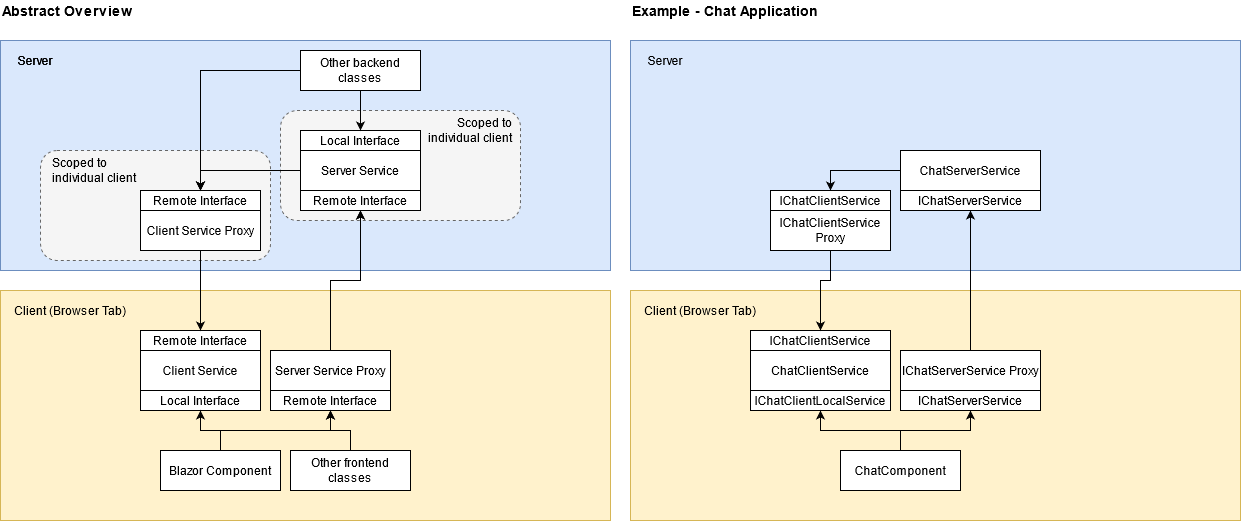

The diagram above was exported from draw.io. Its source (the exported page's mxGraphModel, read from the mxfile embedded in the PNG):
<mxGraphModel dx="2249" dy="1932" grid="1" gridSize="10" guides="1" tooltips="1" connect="1" arrows="1" fold="1" page="1" pageScale="1" pageWidth="827" pageHeight="1169" math="0" shadow="0">
  <root>
    <mxCell id="0" />
    <mxCell id="1" parent="0" />
    <mxCell id="X5238IiJIgFyjYwO2R2q-10" value="" style="rounded=0;whiteSpace=wrap;html=1;fillColor=#dae8fc;strokeColor=#6c8ebf;" vertex="1" parent="1">
      <mxGeometry x="-100" y="-30" width="610" height="230" as="geometry" />
    </mxCell>
    <mxCell id="X5238IiJIgFyjYwO2R2q-36" value="" style="rounded=0;whiteSpace=wrap;html=1;fillColor=#dae8fc;strokeColor=#6c8ebf;" vertex="1" parent="1">
      <mxGeometry x="-100" y="-30" width="610" height="230" as="geometry" />
    </mxCell>
    <mxCell id="X5238IiJIgFyjYwO2R2q-83" value="" style="rounded=1;whiteSpace=wrap;html=1;fontSize=14;align=left;dashed=1;fillColor=#f5f5f5;strokeColor=#666666;fontColor=#333333;" vertex="1" parent="1">
      <mxGeometry x="-60" y="80" width="230" height="110" as="geometry" />
    </mxCell>
    <mxCell id="X5238IiJIgFyjYwO2R2q-84" value="&lt;div style=&quot;font-size: 12px;&quot;&gt;Scoped to &lt;br style=&quot;font-size: 12px;&quot;&gt;&lt;/div&gt;&lt;div style=&quot;font-size: 12px;&quot;&gt;individual client&lt;/div&gt;" style="text;html=1;strokeColor=none;fillColor=none;align=left;verticalAlign=middle;whiteSpace=wrap;rounded=0;fontSize=12;" vertex="1" parent="1">
      <mxGeometry x="-50" y="90" width="90" height="20" as="geometry" />
    </mxCell>
    <mxCell id="X5238IiJIgFyjYwO2R2q-81" value="" style="rounded=1;whiteSpace=wrap;html=1;fontSize=14;align=left;dashed=1;fillColor=#f5f5f5;strokeColor=#666666;fontColor=#333333;" vertex="1" parent="1">
      <mxGeometry x="180" y="40" width="240" height="110" as="geometry" />
    </mxCell>
    <mxCell id="X5238IiJIgFyjYwO2R2q-82" value="&lt;div style=&quot;font-size: 12px;&quot;&gt;Scoped to &lt;br style=&quot;font-size: 12px;&quot;&gt;&lt;/div&gt;&lt;div style=&quot;font-size: 12px;&quot;&gt;&amp;nbsp;individual client&lt;/div&gt;" style="text;html=1;strokeColor=none;fillColor=none;align=right;verticalAlign=middle;whiteSpace=wrap;rounded=0;fontSize=12;" vertex="1" parent="1">
      <mxGeometry x="324" y="50" width="90" height="20" as="geometry" />
    </mxCell>
    <mxCell id="X5238IiJIgFyjYwO2R2q-1" value="" style="rounded=0;whiteSpace=wrap;html=1;fillColor=#fff2cc;strokeColor=#d6b656;" vertex="1" parent="1">
      <mxGeometry x="-100" y="220" width="610" height="230" as="geometry" />
    </mxCell>
    <mxCell id="X5238IiJIgFyjYwO2R2q-2" value="Client (Browser Tab)" style="text;html=1;strokeColor=none;fillColor=none;align=center;verticalAlign=middle;whiteSpace=wrap;rounded=0;" vertex="1" parent="1">
      <mxGeometry x="-90" y="230" width="120" height="20" as="geometry" />
    </mxCell>
    <mxCell id="X5238IiJIgFyjYwO2R2q-5" value="&lt;div&gt;Client Service&lt;/div&gt;" style="rounded=0;whiteSpace=wrap;html=1;" vertex="1" parent="1">
      <mxGeometry x="40" y="280" width="120" height="40" as="geometry" />
    </mxCell>
    <mxCell id="X5238IiJIgFyjYwO2R2q-6" value="Local Interface" style="rounded=0;whiteSpace=wrap;html=1;" vertex="1" parent="1">
      <mxGeometry x="40" y="320" width="120" height="20" as="geometry" />
    </mxCell>
    <mxCell id="X5238IiJIgFyjYwO2R2q-7" value="Remote Interface" style="rounded=0;whiteSpace=wrap;html=1;" vertex="1" parent="1">
      <mxGeometry x="40" y="260" width="120" height="20" as="geometry" />
    </mxCell>
    <mxCell id="X5238IiJIgFyjYwO2R2q-9" style="edgeStyle=orthogonalEdgeStyle;rounded=0;orthogonalLoop=1;jettySize=auto;html=1;entryX=0.5;entryY=1;entryDx=0;entryDy=0;" edge="1" parent="1" source="X5238IiJIgFyjYwO2R2q-8" target="X5238IiJIgFyjYwO2R2q-6">
      <mxGeometry relative="1" as="geometry" />
    </mxCell>
    <mxCell id="X5238IiJIgFyjYwO2R2q-21" style="edgeStyle=orthogonalEdgeStyle;rounded=0;orthogonalLoop=1;jettySize=auto;html=1;entryX=0.5;entryY=1;entryDx=0;entryDy=0;" edge="1" parent="1" source="X5238IiJIgFyjYwO2R2q-8" target="X5238IiJIgFyjYwO2R2q-13">
      <mxGeometry relative="1" as="geometry" />
    </mxCell>
    <mxCell id="X5238IiJIgFyjYwO2R2q-8" value="Blazor Component" style="rounded=0;whiteSpace=wrap;html=1;" vertex="1" parent="1">
      <mxGeometry x="145" y="380" width="120" height="40" as="geometry" />
    </mxCell>
    <mxCell id="X5238IiJIgFyjYwO2R2q-11" value="Server" style="text;html=1;strokeColor=none;fillColor=none;align=center;verticalAlign=middle;whiteSpace=wrap;rounded=0;" vertex="1" parent="1">
      <mxGeometry x="-90" y="-20" width="50" height="20" as="geometry" />
    </mxCell>
    <mxCell id="X5238IiJIgFyjYwO2R2q-26" style="edgeStyle=orthogonalEdgeStyle;rounded=0;orthogonalLoop=1;jettySize=auto;html=1;exitX=0;exitY=0.5;exitDx=0;exitDy=0;entryX=0.5;entryY=0;entryDx=0;entryDy=0;" edge="1" parent="1" source="X5238IiJIgFyjYwO2R2q-12" target="X5238IiJIgFyjYwO2R2q-23">
      <mxGeometry relative="1" as="geometry" />
    </mxCell>
    <mxCell id="X5238IiJIgFyjYwO2R2q-12" value="Server Service" style="rounded=0;whiteSpace=wrap;html=1;" vertex="1" parent="1">
      <mxGeometry x="200" y="80" width="120" height="40" as="geometry" />
    </mxCell>
    <mxCell id="X5238IiJIgFyjYwO2R2q-13" value="Remote Interface" style="rounded=0;whiteSpace=wrap;html=1;" vertex="1" parent="1">
      <mxGeometry x="170" y="320" width="120" height="20" as="geometry" />
    </mxCell>
    <mxCell id="X5238IiJIgFyjYwO2R2q-14" value="Local Interface" style="rounded=0;whiteSpace=wrap;html=1;" vertex="1" parent="1">
      <mxGeometry x="200" y="60" width="120" height="20" as="geometry" />
    </mxCell>
    <mxCell id="X5238IiJIgFyjYwO2R2q-20" style="edgeStyle=orthogonalEdgeStyle;rounded=0;orthogonalLoop=1;jettySize=auto;html=1;exitX=0.5;exitY=0;exitDx=0;exitDy=0;entryX=0.5;entryY=1;entryDx=0;entryDy=0;" edge="1" parent="1" source="X5238IiJIgFyjYwO2R2q-17" target="X5238IiJIgFyjYwO2R2q-19">
      <mxGeometry relative="1" as="geometry" />
    </mxCell>
    <mxCell id="X5238IiJIgFyjYwO2R2q-17" value="Server Service Proxy" style="rounded=0;whiteSpace=wrap;html=1;" vertex="1" parent="1">
      <mxGeometry x="170" y="280" width="120" height="40" as="geometry" />
    </mxCell>
    <mxCell id="X5238IiJIgFyjYwO2R2q-19" value="Remote Interface" style="rounded=0;whiteSpace=wrap;html=1;" vertex="1" parent="1">
      <mxGeometry x="200" y="120" width="120" height="20" as="geometry" />
    </mxCell>
    <mxCell id="X5238IiJIgFyjYwO2R2q-27" style="edgeStyle=orthogonalEdgeStyle;rounded=0;orthogonalLoop=1;jettySize=auto;html=1;entryX=0.5;entryY=0;entryDx=0;entryDy=0;" edge="1" parent="1" source="X5238IiJIgFyjYwO2R2q-22" target="X5238IiJIgFyjYwO2R2q-7">
      <mxGeometry relative="1" as="geometry" />
    </mxCell>
    <mxCell id="X5238IiJIgFyjYwO2R2q-22" value="Client Service Proxy" style="rounded=0;whiteSpace=wrap;html=1;" vertex="1" parent="1">
      <mxGeometry x="40" y="140" width="120" height="40" as="geometry" />
    </mxCell>
    <mxCell id="X5238IiJIgFyjYwO2R2q-23" value="Remote Interface" style="rounded=0;whiteSpace=wrap;html=1;" vertex="1" parent="1">
      <mxGeometry x="40" y="120" width="120" height="20" as="geometry" />
    </mxCell>
    <mxCell id="X5238IiJIgFyjYwO2R2q-28" value="" style="rounded=0;whiteSpace=wrap;html=1;fillColor=#fff2cc;strokeColor=#d6b656;" vertex="1" parent="1">
      <mxGeometry x="-100" y="220" width="610" height="230" as="geometry" />
    </mxCell>
    <mxCell id="X5238IiJIgFyjYwO2R2q-29" value="Client (Browser Tab)" style="text;html=1;strokeColor=none;fillColor=none;align=center;verticalAlign=middle;whiteSpace=wrap;rounded=0;" vertex="1" parent="1">
      <mxGeometry x="-90" y="230" width="120" height="20" as="geometry" />
    </mxCell>
    <mxCell id="X5238IiJIgFyjYwO2R2q-30" value="&lt;div&gt;Client Service&lt;/div&gt;" style="rounded=0;whiteSpace=wrap;html=1;" vertex="1" parent="1">
      <mxGeometry x="40" y="280" width="120" height="40" as="geometry" />
    </mxCell>
    <mxCell id="X5238IiJIgFyjYwO2R2q-31" value="Local Interface" style="rounded=0;whiteSpace=wrap;html=1;" vertex="1" parent="1">
      <mxGeometry x="40" y="320" width="120" height="20" as="geometry" />
    </mxCell>
    <mxCell id="X5238IiJIgFyjYwO2R2q-32" value="Remote Interface" style="rounded=0;whiteSpace=wrap;html=1;" vertex="1" parent="1">
      <mxGeometry x="40" y="260" width="120" height="20" as="geometry" />
    </mxCell>
    <mxCell id="X5238IiJIgFyjYwO2R2q-33" style="edgeStyle=orthogonalEdgeStyle;rounded=0;orthogonalLoop=1;jettySize=auto;html=1;entryX=0.5;entryY=1;entryDx=0;entryDy=0;" edge="1" parent="1" source="X5238IiJIgFyjYwO2R2q-35" target="X5238IiJIgFyjYwO2R2q-31">
      <mxGeometry relative="1" as="geometry" />
    </mxCell>
    <mxCell id="X5238IiJIgFyjYwO2R2q-34" style="edgeStyle=orthogonalEdgeStyle;rounded=0;orthogonalLoop=1;jettySize=auto;html=1;entryX=0.5;entryY=1;entryDx=0;entryDy=0;" edge="1" parent="1" source="X5238IiJIgFyjYwO2R2q-35" target="X5238IiJIgFyjYwO2R2q-40">
      <mxGeometry relative="1" as="geometry" />
    </mxCell>
    <mxCell id="X5238IiJIgFyjYwO2R2q-35" value="Blazor Component" style="rounded=0;whiteSpace=wrap;html=1;" vertex="1" parent="1">
      <mxGeometry x="60" y="380" width="120" height="40" as="geometry" />
    </mxCell>
    <mxCell id="X5238IiJIgFyjYwO2R2q-37" value="Server" style="text;html=1;strokeColor=none;fillColor=none;align=center;verticalAlign=middle;whiteSpace=wrap;rounded=0;" vertex="1" parent="1">
      <mxGeometry x="-90" y="-20" width="50" height="20" as="geometry" />
    </mxCell>
    <mxCell id="X5238IiJIgFyjYwO2R2q-38" style="edgeStyle=orthogonalEdgeStyle;rounded=0;orthogonalLoop=1;jettySize=auto;html=1;exitX=0;exitY=0.5;exitDx=0;exitDy=0;entryX=0.5;entryY=0;entryDx=0;entryDy=0;" edge="1" parent="1" source="X5238IiJIgFyjYwO2R2q-39" target="X5238IiJIgFyjYwO2R2q-47">
      <mxGeometry relative="1" as="geometry" />
    </mxCell>
    <mxCell id="X5238IiJIgFyjYwO2R2q-39" value="Server Service" style="rounded=0;whiteSpace=wrap;html=1;" vertex="1" parent="1">
      <mxGeometry x="200" y="80" width="120" height="40" as="geometry" />
    </mxCell>
    <mxCell id="X5238IiJIgFyjYwO2R2q-40" value="Remote Interface" style="rounded=0;whiteSpace=wrap;html=1;" vertex="1" parent="1">
      <mxGeometry x="170" y="320" width="120" height="20" as="geometry" />
    </mxCell>
    <mxCell id="X5238IiJIgFyjYwO2R2q-41" value="Local Interface" style="rounded=0;whiteSpace=wrap;html=1;" vertex="1" parent="1">
      <mxGeometry x="200" y="60" width="120" height="20" as="geometry" />
    </mxCell>
    <mxCell id="X5238IiJIgFyjYwO2R2q-42" style="edgeStyle=orthogonalEdgeStyle;rounded=0;orthogonalLoop=1;jettySize=auto;html=1;exitX=0.5;exitY=0;exitDx=0;exitDy=0;entryX=0.5;entryY=1;entryDx=0;entryDy=0;" edge="1" parent="1" source="X5238IiJIgFyjYwO2R2q-43" target="X5238IiJIgFyjYwO2R2q-44">
      <mxGeometry relative="1" as="geometry" />
    </mxCell>
    <mxCell id="X5238IiJIgFyjYwO2R2q-43" value="Server Service Proxy" style="rounded=0;whiteSpace=wrap;html=1;" vertex="1" parent="1">
      <mxGeometry x="170" y="280" width="120" height="40" as="geometry" />
    </mxCell>
    <mxCell id="X5238IiJIgFyjYwO2R2q-44" value="Remote Interface" style="rounded=0;whiteSpace=wrap;html=1;" vertex="1" parent="1">
      <mxGeometry x="200" y="120" width="120" height="20" as="geometry" />
    </mxCell>
    <mxCell id="X5238IiJIgFyjYwO2R2q-45" style="edgeStyle=orthogonalEdgeStyle;rounded=0;orthogonalLoop=1;jettySize=auto;html=1;entryX=0.5;entryY=0;entryDx=0;entryDy=0;" edge="1" parent="1" source="X5238IiJIgFyjYwO2R2q-46" target="X5238IiJIgFyjYwO2R2q-32">
      <mxGeometry relative="1" as="geometry" />
    </mxCell>
    <mxCell id="X5238IiJIgFyjYwO2R2q-46" value="Client Service Proxy" style="rounded=0;whiteSpace=wrap;html=1;" vertex="1" parent="1">
      <mxGeometry x="40" y="140" width="120" height="40" as="geometry" />
    </mxCell>
    <mxCell id="X5238IiJIgFyjYwO2R2q-47" value="Remote Interface" style="rounded=0;whiteSpace=wrap;html=1;" vertex="1" parent="1">
      <mxGeometry x="40" y="120" width="120" height="20" as="geometry" />
    </mxCell>
    <mxCell id="X5238IiJIgFyjYwO2R2q-48" value="" style="rounded=0;whiteSpace=wrap;html=1;fillColor=#fff2cc;strokeColor=#d6b656;" vertex="1" parent="1">
      <mxGeometry x="530" y="220" width="610" height="230" as="geometry" />
    </mxCell>
    <mxCell id="X5238IiJIgFyjYwO2R2q-49" value="Client (Browser Tab)" style="text;html=1;strokeColor=none;fillColor=none;align=center;verticalAlign=middle;whiteSpace=wrap;rounded=0;" vertex="1" parent="1">
      <mxGeometry x="540" y="230" width="120" height="20" as="geometry" />
    </mxCell>
    <mxCell id="X5238IiJIgFyjYwO2R2q-50" value="&lt;div&gt;ChatClientService&lt;/div&gt;" style="rounded=0;whiteSpace=wrap;html=1;" vertex="1" parent="1">
      <mxGeometry x="650" y="280" width="140" height="40" as="geometry" />
    </mxCell>
    <mxCell id="X5238IiJIgFyjYwO2R2q-51" value="IChatClientLocalService" style="rounded=0;whiteSpace=wrap;html=1;" vertex="1" parent="1">
      <mxGeometry x="650" y="320" width="140" height="20" as="geometry" />
    </mxCell>
    <mxCell id="X5238IiJIgFyjYwO2R2q-52" value="IChatClientService" style="rounded=0;whiteSpace=wrap;html=1;" vertex="1" parent="1">
      <mxGeometry x="650" y="260" width="140" height="20" as="geometry" />
    </mxCell>
    <mxCell id="X5238IiJIgFyjYwO2R2q-53" style="edgeStyle=orthogonalEdgeStyle;rounded=0;orthogonalLoop=1;jettySize=auto;html=1;entryX=0.5;entryY=1;entryDx=0;entryDy=0;" edge="1" parent="1" source="X5238IiJIgFyjYwO2R2q-55" target="X5238IiJIgFyjYwO2R2q-51">
      <mxGeometry relative="1" as="geometry" />
    </mxCell>
    <mxCell id="X5238IiJIgFyjYwO2R2q-54" style="edgeStyle=orthogonalEdgeStyle;rounded=0;orthogonalLoop=1;jettySize=auto;html=1;entryX=0.5;entryY=1;entryDx=0;entryDy=0;" edge="1" parent="1" source="X5238IiJIgFyjYwO2R2q-55" target="X5238IiJIgFyjYwO2R2q-60">
      <mxGeometry relative="1" as="geometry" />
    </mxCell>
    <mxCell id="X5238IiJIgFyjYwO2R2q-55" value="ChatComponent" style="rounded=0;whiteSpace=wrap;html=1;" vertex="1" parent="1">
      <mxGeometry x="740" y="380" width="120" height="40" as="geometry" />
    </mxCell>
    <mxCell id="X5238IiJIgFyjYwO2R2q-56" value="" style="rounded=0;whiteSpace=wrap;html=1;fillColor=#dae8fc;strokeColor=#6c8ebf;" vertex="1" parent="1">
      <mxGeometry x="530" y="-30" width="610" height="230" as="geometry" />
    </mxCell>
    <mxCell id="X5238IiJIgFyjYwO2R2q-57" value="Server" style="text;html=1;strokeColor=none;fillColor=none;align=center;verticalAlign=middle;whiteSpace=wrap;rounded=0;" vertex="1" parent="1">
      <mxGeometry x="540" y="-20" width="50" height="20" as="geometry" />
    </mxCell>
    <mxCell id="X5238IiJIgFyjYwO2R2q-58" style="edgeStyle=orthogonalEdgeStyle;rounded=0;orthogonalLoop=1;jettySize=auto;html=1;exitX=0;exitY=0.5;exitDx=0;exitDy=0;entryX=0.5;entryY=0;entryDx=0;entryDy=0;" edge="1" parent="1" source="X5238IiJIgFyjYwO2R2q-59" target="X5238IiJIgFyjYwO2R2q-67">
      <mxGeometry relative="1" as="geometry" />
    </mxCell>
    <mxCell id="X5238IiJIgFyjYwO2R2q-59" value="ChatServerService" style="rounded=0;whiteSpace=wrap;html=1;" vertex="1" parent="1">
      <mxGeometry x="800" y="80" width="140" height="40" as="geometry" />
    </mxCell>
    <mxCell id="X5238IiJIgFyjYwO2R2q-60" value="IChatServerService" style="rounded=0;whiteSpace=wrap;html=1;" vertex="1" parent="1">
      <mxGeometry x="800" y="320" width="140" height="20" as="geometry" />
    </mxCell>
    <mxCell id="X5238IiJIgFyjYwO2R2q-62" style="edgeStyle=orthogonalEdgeStyle;rounded=0;orthogonalLoop=1;jettySize=auto;html=1;exitX=0.5;exitY=0;exitDx=0;exitDy=0;entryX=0.5;entryY=1;entryDx=0;entryDy=0;" edge="1" parent="1" source="X5238IiJIgFyjYwO2R2q-63" target="X5238IiJIgFyjYwO2R2q-64">
      <mxGeometry relative="1" as="geometry" />
    </mxCell>
    <mxCell id="X5238IiJIgFyjYwO2R2q-63" value="IChatServerService Proxy" style="rounded=0;whiteSpace=wrap;html=1;" vertex="1" parent="1">
      <mxGeometry x="800" y="280" width="140" height="40" as="geometry" />
    </mxCell>
    <mxCell id="X5238IiJIgFyjYwO2R2q-64" value="IChatServerService" style="rounded=0;whiteSpace=wrap;html=1;" vertex="1" parent="1">
      <mxGeometry x="800" y="120" width="140" height="20" as="geometry" />
    </mxCell>
    <mxCell id="X5238IiJIgFyjYwO2R2q-65" style="edgeStyle=orthogonalEdgeStyle;rounded=0;orthogonalLoop=1;jettySize=auto;html=1;entryX=0.5;entryY=0;entryDx=0;entryDy=0;" edge="1" parent="1" source="X5238IiJIgFyjYwO2R2q-66" target="X5238IiJIgFyjYwO2R2q-52">
      <mxGeometry relative="1" as="geometry">
        <Array as="points">
          <mxPoint x="730" y="210" />
          <mxPoint x="720" y="210" />
        </Array>
      </mxGeometry>
    </mxCell>
    <mxCell id="X5238IiJIgFyjYwO2R2q-66" value="IChatClientService Proxy" style="rounded=0;whiteSpace=wrap;html=1;" vertex="1" parent="1">
      <mxGeometry x="670" y="140" width="120" height="40" as="geometry" />
    </mxCell>
    <mxCell id="X5238IiJIgFyjYwO2R2q-67" value="IChatClientService" style="rounded=0;whiteSpace=wrap;html=1;" vertex="1" parent="1">
      <mxGeometry x="670" y="120" width="120" height="20" as="geometry" />
    </mxCell>
    <mxCell id="X5238IiJIgFyjYwO2R2q-69" style="edgeStyle=orthogonalEdgeStyle;rounded=0;orthogonalLoop=1;jettySize=auto;html=1;entryX=0.5;entryY=1;entryDx=0;entryDy=0;" edge="1" parent="1" source="X5238IiJIgFyjYwO2R2q-68" target="X5238IiJIgFyjYwO2R2q-40">
      <mxGeometry relative="1" as="geometry" />
    </mxCell>
    <mxCell id="X5238IiJIgFyjYwO2R2q-68" value="Other frontend classes" style="rounded=0;whiteSpace=wrap;html=1;" vertex="1" parent="1">
      <mxGeometry x="190" y="380" width="120" height="40" as="geometry" />
    </mxCell>
    <mxCell id="X5238IiJIgFyjYwO2R2q-74" value="Example - Chat Application" style="text;html=1;strokeColor=none;fillColor=none;align=left;verticalAlign=middle;whiteSpace=wrap;rounded=0;fontStyle=1;fontSize=14;" vertex="1" parent="1">
      <mxGeometry x="530" y="-70" width="210" height="20" as="geometry" />
    </mxCell>
    <mxCell id="X5238IiJIgFyjYwO2R2q-76" value="Abstract Overview" style="text;html=1;strokeColor=none;fillColor=none;align=left;verticalAlign=middle;whiteSpace=wrap;rounded=0;fontStyle=1;fontSize=14;" vertex="1" parent="1">
      <mxGeometry x="-100" y="-70" width="160" height="20" as="geometry" />
    </mxCell>
    <mxCell id="X5238IiJIgFyjYwO2R2q-79" style="edgeStyle=orthogonalEdgeStyle;rounded=0;orthogonalLoop=1;jettySize=auto;html=1;entryX=0.5;entryY=0;entryDx=0;entryDy=0;fontSize=14;" edge="1" parent="1" source="X5238IiJIgFyjYwO2R2q-78" target="X5238IiJIgFyjYwO2R2q-41">
      <mxGeometry relative="1" as="geometry" />
    </mxCell>
    <mxCell id="X5238IiJIgFyjYwO2R2q-80" style="edgeStyle=orthogonalEdgeStyle;rounded=0;orthogonalLoop=1;jettySize=auto;html=1;entryX=0.5;entryY=0;entryDx=0;entryDy=0;fontSize=14;" edge="1" parent="1" source="X5238IiJIgFyjYwO2R2q-78" target="X5238IiJIgFyjYwO2R2q-47">
      <mxGeometry relative="1" as="geometry" />
    </mxCell>
    <mxCell id="X5238IiJIgFyjYwO2R2q-78" value="Other backend classes" style="rounded=0;whiteSpace=wrap;html=1;" vertex="1" parent="1">
      <mxGeometry x="200" y="-20" width="120" height="40" as="geometry" />
    </mxCell>
  </root>
</mxGraphModel>